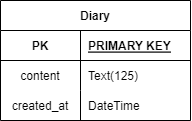

The diagram above was exported from draw.io. Its source (the exported page's mxGraphModel, read from the mxfile embedded in the PNG):
<mxGraphModel dx="324" dy="413" grid="1" gridSize="10" guides="1" tooltips="1" connect="1" arrows="1" fold="1" page="1" pageScale="1" pageWidth="827" pageHeight="1169" math="0" shadow="0">
  <root>
    <mxCell id="0" />
    <mxCell id="1" parent="0" />
    <mxCell id="oI28EPUnU3m0nHcmZrLJ-1" value="Diary" style="shape=table;startSize=30;container=1;collapsible=1;childLayout=tableLayout;fixedRows=1;rowLines=0;fontStyle=1;align=center;resizeLast=1;" parent="1" vertex="1">
      <mxGeometry x="250" y="110" width="190" height="120" as="geometry">
        <mxRectangle x="310" y="150" width="80" height="30" as="alternateBounds" />
      </mxGeometry>
    </mxCell>
    <mxCell id="oI28EPUnU3m0nHcmZrLJ-2" value="" style="shape=partialRectangle;collapsible=0;dropTarget=0;pointerEvents=0;fillColor=none;points=[[0,0.5],[1,0.5]];portConstraint=eastwest;top=0;left=0;right=0;bottom=1;" parent="oI28EPUnU3m0nHcmZrLJ-1" vertex="1">
      <mxGeometry y="30" width="190" height="30" as="geometry" />
    </mxCell>
    <mxCell id="oI28EPUnU3m0nHcmZrLJ-3" value="PK" style="shape=partialRectangle;overflow=hidden;connectable=0;fillColor=none;top=0;left=0;bottom=0;right=0;fontStyle=1;" parent="oI28EPUnU3m0nHcmZrLJ-2" vertex="1">
      <mxGeometry width="80" height="30" as="geometry">
        <mxRectangle width="80" height="30" as="alternateBounds" />
      </mxGeometry>
    </mxCell>
    <mxCell id="oI28EPUnU3m0nHcmZrLJ-4" value="PRIMARY KEY" style="shape=partialRectangle;overflow=hidden;connectable=0;fillColor=none;top=0;left=0;bottom=0;right=0;align=left;spacingLeft=6;fontStyle=5;" parent="oI28EPUnU3m0nHcmZrLJ-2" vertex="1">
      <mxGeometry x="80" width="110" height="30" as="geometry">
        <mxRectangle width="110" height="30" as="alternateBounds" />
      </mxGeometry>
    </mxCell>
    <mxCell id="oI28EPUnU3m0nHcmZrLJ-8" value="" style="shape=partialRectangle;collapsible=0;dropTarget=0;pointerEvents=0;fillColor=none;points=[[0,0.5],[1,0.5]];portConstraint=eastwest;top=0;left=0;right=0;bottom=0;" parent="oI28EPUnU3m0nHcmZrLJ-1" vertex="1">
      <mxGeometry y="60" width="190" height="30" as="geometry" />
    </mxCell>
    <mxCell id="oI28EPUnU3m0nHcmZrLJ-9" value="content" style="shape=partialRectangle;overflow=hidden;connectable=0;fillColor=none;top=0;left=0;bottom=0;right=0;" parent="oI28EPUnU3m0nHcmZrLJ-8" vertex="1">
      <mxGeometry width="80" height="30" as="geometry">
        <mxRectangle width="80" height="30" as="alternateBounds" />
      </mxGeometry>
    </mxCell>
    <mxCell id="oI28EPUnU3m0nHcmZrLJ-10" value="Text(125)" style="shape=partialRectangle;overflow=hidden;connectable=0;fillColor=none;top=0;left=0;bottom=0;right=0;align=left;spacingLeft=6;" parent="oI28EPUnU3m0nHcmZrLJ-8" vertex="1">
      <mxGeometry x="80" width="110" height="30" as="geometry">
        <mxRectangle width="110" height="30" as="alternateBounds" />
      </mxGeometry>
    </mxCell>
    <mxCell id="5O1Ql0XHCZtp6zKqKtZT-1" value="" style="shape=partialRectangle;collapsible=0;dropTarget=0;pointerEvents=0;fillColor=none;points=[[0,0.5],[1,0.5]];portConstraint=eastwest;top=0;left=0;right=0;bottom=0;" vertex="1" parent="oI28EPUnU3m0nHcmZrLJ-1">
      <mxGeometry y="90" width="190" height="30" as="geometry" />
    </mxCell>
    <mxCell id="5O1Ql0XHCZtp6zKqKtZT-2" value="created_at" style="shape=partialRectangle;overflow=hidden;connectable=0;fillColor=none;top=0;left=0;bottom=0;right=0;" vertex="1" parent="5O1Ql0XHCZtp6zKqKtZT-1">
      <mxGeometry width="80" height="30" as="geometry">
        <mxRectangle width="80" height="30" as="alternateBounds" />
      </mxGeometry>
    </mxCell>
    <mxCell id="5O1Ql0XHCZtp6zKqKtZT-3" value="DateTime" style="shape=partialRectangle;overflow=hidden;connectable=0;fillColor=none;top=0;left=0;bottom=0;right=0;align=left;spacingLeft=6;" vertex="1" parent="5O1Ql0XHCZtp6zKqKtZT-1">
      <mxGeometry x="80" width="110" height="30" as="geometry">
        <mxRectangle width="110" height="30" as="alternateBounds" />
      </mxGeometry>
    </mxCell>
  </root>
</mxGraphModel>